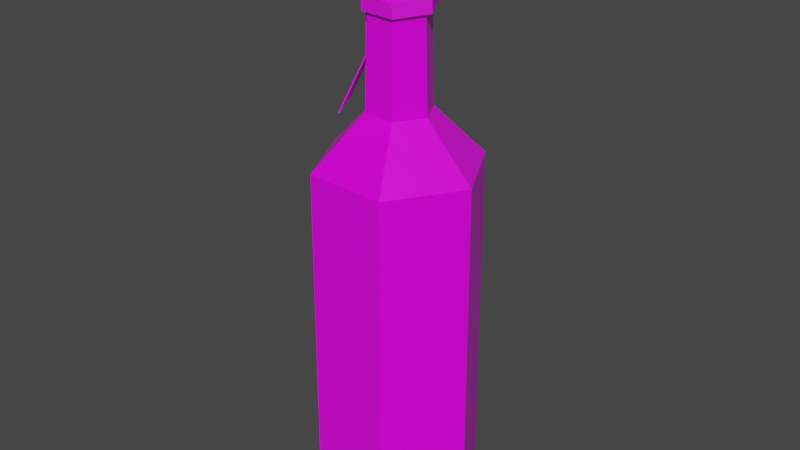 # Source: Blue_Potion_14_Label_.blend  (saved by Blender 2.91.10; exported with 4.5.12 LTS)
import bpy
from mathutils import Matrix  # noqa: F401  (used for matrix-valued properties, if any)

bpy.ops.wm.read_factory_settings(use_empty=True)
scene = bpy.context.scene
scene.name = 'Scene'

# ---- collections
col_collection = bpy.data.collections.new('Collection'); scene.collection.children.link(col_collection)

# ---- images (referenced by path relative to the original .blend; pixels are not part of the script)
import os
ASSET_DIR = os.environ.get("B2B_ASSET_DIR", "")  # directory of the original .blend (textures are referenced by path, not embedded)
HERE = os.path.dirname(os.path.abspath(__file__))  # packed textures are extracted next to this script under _unpacked/

def load_image(name, relpath, width, height, colorspace="sRGB"):
    """Load a texture the original file referenced (path relative to the .blend, or extracted next to this script)."""
    p = next((c for c in (os.path.join(HERE, relpath), os.path.join(ASSET_DIR, relpath)) if relpath and os.path.exists(c)), "")
    if p:
        img = bpy.data.images.load(p, check_existing=True)
        img.name = name
    else:  # same state as the original file: an image datablock whose file is absent (Cycles renders it pink)
        img = bpy.data.images.new(name, width, height)
        img.source = "FILE"
        img.filepath = "//" + (relpath or name)
    img.colorspace_settings.name = colorspace
    return img
img_color_png_014 = load_image('Color.png.014', 'Color.png', 1024, 1024, 'sRGB')

# ---- materials (node trees are filled in below, after node groups)
mat_rhigh_014 = bpy.data.materials.new('RHIGH.014')
mat_rhigh_014.use_transparent_shadow = False
mat_rlow_014 = bpy.data.materials.new('RLOW.014')
mat_rlow_014.use_transparent_shadow = False

# ---- material node trees
mat_rhigh_014.use_nodes = True; mat_rhigh_014.node_tree.nodes.clear()
_N = mat_rhigh_014.node_tree.nodes; _L = mat_rhigh_014.node_tree.links
n0 = _N.new('ShaderNodeBsdfPrincipled'); n0.name = 'Principled BSDF'; n0.location = (10, 300)
n0.distribution = 'GGX'
n0.subsurface_method = 'BURLEY'
n0.inputs[2].default_value = 0.65
n0.inputs[3].default_value = 1.45
n0.inputs[27].default_value = (0.0, 0.0, 0.0, 1.0)
n0.inputs[28].default_value = 1.0
n1 = _N.new('ShaderNodeOutputMaterial'); n1.name = 'Material Output'; n1.location = (300, 300)
n2 = _N.new('ShaderNodeTexImage'); n2.name = 'Image Texture'; n2.location = (-280, 280)
n2.image = img_color_png_014
_L.new(n0.outputs[0], n1.inputs[0])
_L.new(n2.outputs[0], n0.inputs[0])
n1.is_active_output = True
mat_rlow_014.use_nodes = True; mat_rlow_014.node_tree.nodes.clear()
_N = mat_rlow_014.node_tree.nodes; _L = mat_rlow_014.node_tree.links
n0 = _N.new('ShaderNodeBsdfPrincipled'); n0.name = 'Principled BSDF'; n0.location = (10, 300)
n0.distribution = 'GGX'
n0.subsurface_method = 'BURLEY'
n0.inputs[2].default_value = 0.3
n0.inputs[3].default_value = 1.45
n0.inputs[27].default_value = (0.0, 0.0, 0.0, 1.0)
n0.inputs[28].default_value = 1.0
n1 = _N.new('ShaderNodeOutputMaterial'); n1.name = 'Material Output'; n1.location = (300, 300)
n2 = _N.new('ShaderNodeTexImage'); n2.name = 'Image Texture'; n2.location = (-280, 280)
n2.image = img_color_png_014
_L.new(n0.outputs[0], n1.inputs[0])
_L.new(n2.outputs[0], n0.inputs[0])
n1.is_active_output = True

# ---- world
world_world = bpy.data.worlds.new('World'); scene.world = world_world
world_world.use_nodes = True; world_world.node_tree.nodes.clear()
_N = world_world.node_tree.nodes; _L = world_world.node_tree.links
n0 = _N.new('ShaderNodeOutputWorld'); n0.name = 'World Output'; n0.location = (300, 300)
n1 = _N.new('ShaderNodeBackground'); n1.name = 'Background'; n1.location = (10, 300)
n1.inputs[0].default_value = (0.05088, 0.05088, 0.05088, 1.0)
_L.new(n1.outputs[0], n0.inputs[0])
n0.is_active_output = True
world_world.color = (0.05088, 0.05088, 0.05088)
world_world.use_sun_shadow = False
world_world.sun_shadow_jitter_overblur = 0.0

# ---- meshes
me_cylinder_037 = bpy.data.meshes.new('Cylinder.037')
me_cylinder_037.from_pydata([(-0.01823, -0.01177, 0.1564), (-0.0425, -0.001779, 0.1229), (-0.02801, -0.03033, 0.122), (-0.02352, 0.002511, 0.1638), (-0.01221, -0.01974, 0.163), (-0.02406, 0.002222, 0.164), (-0.04305, -0.002068, 0.1232), (-0.02856, -0.03062, 0.1222), (-0.01276, -0.02003, 0.1633), (0.05985, -0.002372, -0.1985), (0.06646, -0.002661, -0.1811), (0.02795, -0.05245, -0.1985), (0.031, -0.05832, -0.1811), (-0.03137, -0.04985, -0.1985), (-0.03493, -0.05543, -0.1811), (-0.05879, 0.002817, -0.1985), (-0.0654, 0.003106, -0.1811), (-0.02688, 0.05289, -0.1985), (-0.02993, 0.05876, -0.1811), (0.03244, 0.0503, -0.1985), (0.036, 0.05588, -0.1811), (0.06523, -0.002607, 0.08233), (0.02541, -0.0008655, 0.1228), (0.01203, -0.02187, 0.1228), (0.03043, -0.05722, 0.08233), (-0.01285, -0.02078, 0.1228), (-0.03426, -0.05439, 0.08233), (-0.02435, 0.001311, 0.1228), (-0.06416, 0.003052, 0.08233), (-0.01096, 0.02231, 0.1228), (-0.02936, 0.05767, 0.08233), (0.01392, 0.02123, 0.1228), (0.03533, 0.05484, 0.08233), (0.02219, -0.0007243, 0.2338), (0.01054, -0.019, 0.2338), (-0.01111, -0.01806, 0.2338), (-0.02112, 0.001169, 0.2338), (-0.009472, 0.01945, 0.2338), (0.01218, 0.0185, 0.2338), (0.03104, -0.001112, 0.2385), (0.01463, -0.02687, 0.2385), (-0.01588, -0.02553, 0.2385), (-0.02997, 0.001557, 0.2385), (-0.01356, 0.02731, 0.2385), (0.01694, 0.02598, 0.2385), (0.02497, -0.0008461, 0.257), (0.01183, -0.02148, 0.257), (-0.01261, -0.02041, 0.257), (-0.0239, 0.001291, 0.257), (-0.01076, 0.02192, 0.257), (0.01368, 0.02085, 0.257), (0.03377, -0.001231, 0.257), (0.01589, -0.02929, 0.257), (-0.01734, -0.02783, 0.257), (-0.0327, 0.001676, 0.257), (-0.01483, 0.02973, 0.257), (0.01841, 0.02828, 0.257), (0.02501, -0.0008478, 0.2651), (0.02774, -0.0009671, 0.2486), (0.0137, 0.02089, 0.2651), (0.01517, 0.02319, 0.2486), (-0.01078, 0.02196, 0.2651), (-0.01204, 0.02438, 0.2486), (-0.02394, 0.001293, 0.2651), (-0.02667, 0.001412, 0.2486), (-0.01263, -0.02044, 0.2651), (-0.0141, -0.02274, 0.2486), (0.01185, -0.02151, 0.2651), (0.01311, -0.02393, 0.2486), (-0.009349, 0.02036, 0.1972), (-0.02089, 0.002305, 0.1962), (-0.011, -0.01669, 0.1946), (0.01042, -0.01762, 0.1941), (0.02196, 0.0004395, 0.1951), (0.01207, 0.01943, 0.1967), (-0.009213, 0.01989, 0.208), (-0.02075, 0.001833, 0.207), (-0.01086, -0.01716, 0.2054), (0.01056, -0.01809, 0.2049), (0.02209, -3.259e-05, 0.2059), (0.01221, 0.01896, 0.2075), (-0.01205, 0.02556, 0.1977), (-0.02674, 0.00256, 0.1963), (-0.01416, -0.02162, 0.1943), (0.01312, -0.02281, 0.1936), (0.02781, 0.0001844, 0.195), (0.01523, 0.02437, 0.197), (-0.01192, 0.02508, 0.2085), (-0.02661, 0.002088, 0.2071), (-0.01402, -0.0221, 0.2051), (0.01326, -0.02328, 0.2044), (0.02795, -0.0002878, 0.2058), (0.01536, 0.0239, 0.2078), (-0.02128, -0.007493, 0.1543), (-0.02155, -0.006407, 0.196), (-0.01824, -0.01327, 0.1546), (-0.01851, -0.01219, 0.1963), (-0.01943, -0.00552, 0.1544), (-0.01954, -0.004146, 0.1958), (-0.01639, -0.0113, 0.1547), (-0.0165, -0.009928, 0.1961)], [], [(2, 4, 8, 7), (3, 1, 6, 5), (4, 3, 5, 8), (1, 2, 7, 6), (3, 4, 2, 1), (5, 6, 7, 8), (12, 24, 26, 14), (16, 28, 30, 18), (18, 30, 32, 20), (20, 32, 21, 10), (14, 26, 28, 16), (23, 22, 33, 34), (10, 12, 11, 9), (12, 14, 13, 11), (14, 16, 15, 13), (16, 18, 17, 15), (18, 20, 19, 17), (20, 10, 9, 19), (9, 11, 13, 15, 17, 19), (10, 21, 24, 12), (38, 37, 43, 44), (22, 31, 38, 33), (29, 27, 36, 37), (25, 23, 34, 35), (31, 29, 37, 38), (27, 25, 35, 36), (39, 44, 56, 51), (36, 35, 41, 42), (34, 33, 39, 40), (33, 38, 44, 39), (37, 36, 42, 43), (35, 34, 40, 41), (43, 42, 54, 55), (41, 40, 52, 53), (44, 43, 55, 56), (42, 41, 53, 54), (40, 39, 51, 52), (45, 46, 52, 51), (46, 47, 53, 52), (47, 48, 54, 53), (48, 49, 55, 54), (49, 50, 56, 55), (50, 45, 51, 56), (24, 21, 22, 23), (26, 24, 23, 25), (28, 26, 25, 27), (30, 28, 27, 29), (32, 30, 29, 31), (31, 22, 21, 32), (58, 60, 59, 57), (60, 62, 61, 59), (62, 64, 63, 61), (64, 66, 65, 63), (66, 68, 67, 65), (68, 58, 57, 67), (57, 59, 61, 63, 65, 67), (71, 70, 76, 77), (72, 71, 77, 78), (73, 72, 78, 79), (69, 74, 80, 75), (74, 73, 79, 80), (70, 69, 75, 76), (83, 89, 88, 82), (84, 90, 89, 83), (85, 91, 90, 84), (81, 87, 92, 86), (86, 92, 91, 85), (82, 88, 87, 81), (70, 71, 83, 82), (74, 69, 81, 86), (69, 70, 82, 81), (72, 73, 85, 84), (73, 74, 86, 85), (71, 72, 84, 83), (77, 76, 88, 89), (75, 80, 92, 87), (76, 75, 87, 88), (79, 78, 90, 91), (80, 79, 91, 92), (78, 77, 89, 90), (94, 93, 95, 96), (98, 100, 99, 97), (93, 94, 98, 97), (96, 95, 99, 100), (95, 93, 97, 99)])
me_cylinder_037.polygons.foreach_set('material_index', [0, 0, 0, 0, 0, 0, 1, 1, 1, 1, 1, 1, 1, 1, 1, 1, 1, 1, 1, 1, 1, 1, 1, 1, 1, 1, 1, 1, 1, 1, 1, 1, 1, 1, 1, 1, 1, 1, 1, 1, 1, 1, 1, 1, 1, 1, 1, 1, 1, 0, 0, 0, 0, 0, 0, 0, 0, 0, 0, 0, 0, 0, 0, 0, 0, 0, 0, 0, 0, 0, 0, 0, 0, 0, 0, 0, 0, 0, 0, 0, 0, 0, 0, 0, 0])
_uv = me_cylinder_037.uv_layers.new(name='UVMap')
_uv.uv.foreach_set('vector', [0.761, 0.5035, 0.761, 0.5038, 0.761, 0.5038, 0.761, 0.5035, 0.7607, 0.5038, 0.7607, 0.5035, 0.7607, 0.5035, 0.7607, 0.5038, 0.761, 0.5038, 0.7607, 0.5038, 0.7607, 0.5038, 0.761, 0.5038, 0.7607, 0.5035, 0.761, 0.5035, 0.761, 0.5035, 0.7607, 0.5035, 0.7607, 0.5038, 0.761, 0.5038, 0.761, 0.5035, 0.7607, 0.5035, 0.7607, 0.5038, 0.7607, 0.5035, 0.761, 0.5035, 0.761, 0.5038, 0.5851, 0.9864, 0.5851, 0.9866, 0.585, 0.9866, 0.585, 0.9864, 0.5849, 0.9864, 0.5849, 0.9866, 0.5848, 0.9866, 0.5848, 0.9864, 0.5848, 0.9864, 0.5848, 0.9866, 0.5847, 0.9866, 0.5847, 0.9864, 0.5847, 0.9864, 0.5847, 0.9866, 0.5846, 0.9866, 0.5846, 0.9864, 0.585, 0.9864, 0.585, 0.9866, 0.5849, 0.9866, 0.5849, 0.9864, 0.5848, 0.9862, 0.5847, 0.9862, 0.5847, 0.9862, 0.5848, 0.9862, 0.5852, 0.9864, 0.5851, 0.9864, 0.5851, 0.9863, 0.5852, 0.9863, 0.5851, 0.9864, 0.585, 0.9864, 0.585, 0.9863, 0.5851, 0.9863, 0.585, 0.9864, 0.5849, 0.9864, 0.5849, 0.9863, 0.585, 0.9863, 0.5849, 0.9864, 0.5848, 0.9864, 0.5848, 0.9863, 0.5849, 0.9863, 0.5848, 0.9864, 0.5847, 0.9864, 0.5847, 0.9863, 0.5848, 0.9863, 0.5847, 0.9864, 0.5846, 0.9864, 0.5846, 0.9863, 0.5847, 0.9863, 0.5851, 0.9863, 0.5852, 0.9863, 0.5852, 0.9861, 0.5851, 0.986, 0.5849, 0.9861, 0.5849, 0.9863, 0.5852, 0.9864, 0.5852, 0.9866, 0.5851, 0.9866, 0.5851, 0.9864, 0.5847, 0.9862, 0.5847, 0.9861, 0.5847, 0.9861, 0.5847, 0.9862, 0.5847, 0.9862, 0.5847, 0.9862, 0.5847, 0.9862, 0.5847, 0.9862, 0.5847, 0.9861, 0.5847, 0.9861, 0.5847, 0.9861, 0.5847, 0.9861, 0.5848, 0.9861, 0.5848, 0.9862, 0.5848, 0.9862, 0.5848, 0.9861, 0.5847, 0.9862, 0.5847, 0.9861, 0.5847, 0.9861, 0.5847, 0.9862, 0.5847, 0.9861, 0.5848, 0.9861, 0.5848, 0.9861, 0.5847, 0.9861, 0.5847, 0.9862, 0.5847, 0.9862, 0.5847, 0.9862, 0.5847, 0.9862, 0.5847, 0.9861, 0.5848, 0.9861, 0.5848, 0.9861, 0.5847, 0.9861, 0.5848, 0.9862, 0.5847, 0.9862, 0.5847, 0.9862, 0.5848, 0.9862, 0.5847, 0.9862, 0.5847, 0.9862, 0.5847, 0.9862, 0.5847, 0.9862, 0.5847, 0.9861, 0.5847, 0.9861, 0.5847, 0.9861, 0.5847, 0.9861, 0.5848, 0.9861, 0.5848, 0.9862, 0.5848, 0.9862, 0.5848, 0.9861, 0.5847, 0.9861, 0.5847, 0.9861, 0.5847, 0.9861, 0.5847, 0.9861, 0.5848, 0.9861, 0.5848, 0.9862, 0.5848, 0.9862, 0.5848, 0.9861, 0.5847, 0.9862, 0.5847, 0.9861, 0.5847, 0.9861, 0.5847, 0.9862, 0.5847, 0.9861, 0.5848, 0.9861, 0.5848, 0.9861, 0.5847, 0.9861, 0.5848, 0.9862, 0.5847, 0.9862, 0.5847, 0.9862, 0.5848, 0.9862, 0.5847, 0.9862, 0.5848, 0.9862, 0.5848, 0.9862, 0.5847, 0.9862, 0.5848, 0.9862, 0.5848, 0.9862, 0.5848, 0.9861, 0.5848, 0.9862, 0.5848, 0.9862, 0.5847, 0.9861, 0.5847, 0.9861, 0.5848, 0.9861, 0.5847, 0.9861, 0.5847, 0.9862, 0.5847, 0.9861, 0.5847, 0.9861, 0.5847, 0.9862, 0.5847, 0.9862, 0.5847, 0.9862, 0.5847, 0.9861, 0.5847, 0.9862, 0.5847, 0.9862, 0.5847, 0.9862, 0.5847, 0.9862, 0.5851, 0.9866, 0.5852, 0.9866, 0.5847, 0.9862, 0.5848, 0.9862, 0.585, 0.9866, 0.5851, 0.9866, 0.5848, 0.9862, 0.5848, 0.9861, 0.5849, 0.9866, 0.585, 0.9866, 0.5848, 0.9861, 0.5847, 0.9861, 0.5848, 0.9866, 0.5849, 0.9866, 0.5847, 0.9861, 0.5847, 0.9861, 0.5847, 0.9866, 0.5848, 0.9866, 0.5847, 0.9861, 0.5847, 0.9862, 0.5847, 0.9862, 0.5847, 0.9862, 0.5852, 0.9866, 0.5847, 0.9866, 0.7243, 0.9892, 0.7241, 0.9892, 0.7242, 0.9892, 0.7242, 0.9892, 0.7241, 0.9892, 0.724, 0.9892, 0.724, 0.9892, 0.7241, 0.9892, 0.724, 0.9892, 0.7239, 0.9892, 0.7239, 0.9892, 0.724, 0.9892, 0.7239, 0.9892, 0.7238, 0.9892, 0.7238, 0.9892, 0.7239, 0.9892, 0.7238, 0.9892, 0.7237, 0.9892, 0.7237, 0.9892, 0.7238, 0.9892, 0.7237, 0.9892, 0.7236, 0.9892, 0.7236, 0.9892, 0.7237, 0.9892, 0.7241, 0.9892, 0.7242, 0.9891, 0.7242, 0.989, 0.7241, 0.9889, 0.724, 0.989, 0.724, 0.9891, 0.7259, 0.9548, 0.7259, 0.9548, 0.7259, 0.9548, 0.7259, 0.9548, 0.7259, 0.9548, 0.7259, 0.9548, 0.7259, 0.9548, 0.7259, 0.9548, 0.7259, 0.9548, 0.7259, 0.9548, 0.7259, 0.9548, 0.7259, 0.9548, 0.7259, 0.9548, 0.7259, 0.9548, 0.7259, 0.9548, 0.7259, 0.9548, 0.7259, 0.9548, 0.7259, 0.9548, 0.7259, 0.9548, 0.7259, 0.9548, 0.7259, 0.9548, 0.7259, 0.9548, 0.7259, 0.9548, 0.7259, 0.9548, 0.7259, 0.9548, 0.7259, 0.9548, 0.7259, 0.9548, 0.7259, 0.9548, 0.7259, 0.9548, 0.7259, 0.9548, 0.7259, 0.9548, 0.7259, 0.9548, 0.7259, 0.9548, 0.7259, 0.9548, 0.7259, 0.9548, 0.7259, 0.9548, 0.7259, 0.9548, 0.7259, 0.9548, 0.7259, 0.9548, 0.7259, 0.9548, 0.7259, 0.9548, 0.7259, 0.9548, 0.7259, 0.9548, 0.7259, 0.9548, 0.7259, 0.9548, 0.7259, 0.9548, 0.7259, 0.9548, 0.7259, 0.9548, 0.7259, 0.9548, 0.7259, 0.9548, 0.7259, 0.9548, 0.7259, 0.9548, 0.7259, 0.9548, 0.7259, 0.9548, 0.7259, 0.9548, 0.7259, 0.9548, 0.7259, 0.9548, 0.7259, 0.9548, 0.7259, 0.9548, 0.7259, 0.9548, 0.7259, 0.9548, 0.7259, 0.9548, 0.7259, 0.9548, 0.7259, 0.9548, 0.7259, 0.9548, 0.7259, 0.9548, 0.7259, 0.9548, 0.7259, 0.9548, 0.7259, 0.9548, 0.7259, 0.9548, 0.7259, 0.9548, 0.7259, 0.9548, 0.7259, 0.9548, 0.7259, 0.9548, 0.7259, 0.9548, 0.7259, 0.9548, 0.7259, 0.9548, 0.7259, 0.9548, 0.7259, 0.9548, 0.7259, 0.9548, 0.7259, 0.9548, 0.7259, 0.9548, 0.7259, 0.9548, 0.7259, 0.9548, 0.7259, 0.9548, 0.7259, 0.9548, 0.7259, 0.9548, 0.7259, 0.9548, 0.7259, 0.9548, 0.7259, 0.9548, 0.7259, 0.9548, 0.7259, 0.9548, 0.7259, 0.9548, 0.7259, 0.9548, 0.7259, 0.9548, 0.7259, 0.9548, 0.7259, 0.9548, 0.7259, 0.9548, 0.7259, 0.9548, 0.7259, 0.9548, 0.7259, 0.9548, 0.7259, 0.9548, 0.7259, 0.9548, 0.7259, 0.9548, 0.7259, 0.9548, 0.7259, 0.9548, 0.7259, 0.9548, 0.7259, 0.9548, 0.7259, 0.9548, 0.7259, 0.9548, 0.7259, 0.9548, 0.7259, 0.9548, 0.7259, 0.9548, 0.7259, 0.9548, 0.7259, 0.9548, 0.7259, 0.9548])
me_cylinder_037.materials.append(mat_rhigh_014)
me_cylinder_037.materials.append(mat_rlow_014)
me_cylinder_037.use_remesh_fix_poles = True
me_cylinder_037.use_remesh_preserve_attributes = False
me_cylinder_037.use_mirror_vertex_groups = False
me_cylinder_037.update()

# ---- objects
ob_blue_potion_14_label = bpy.data.objects.new('Blue_Potion_14(Label)', me_cylinder_037)

# ---- transforms, parenting, visibility, modifiers, constraints
ob_blue_potion_14_label.location = (0.0, 0.0, 0.0)
ob_blue_potion_14_label.lineart.crease_threshold = 0.0

# ---- collection membership
col_collection.objects.link(ob_blue_potion_14_label)

# ---- scene / render settings (as saved in the file)
scene.frame_start = 1; scene.frame_end = 250; scene.frame_set(1)
scene.render.engine = 'BLENDER_EEVEE_NEXT'
scene.cycles.use_denoising = False
scene.cycles.samples = 128
scene.cycles.sampling_pattern = 'TABULATED_SOBOL'
scene.cycles.use_adaptive_sampling = False
scene.cycles.use_light_tree = False
scene.view_settings.view_transform = 'Filmic'
bpy.context.view_layer.update()

# ---- added for rendering (the .blend has no active camera and no usable light): camera, sun
cam_auto = bpy.data.cameras.new('AutoCamera')
cam_auto.lens = 50.0
cam_auto.sensor_width = 36.0
cam_auto.clip_end = 1000.0
ob_auto_camera = bpy.data.objects.new('AutoCamera', cam_auto)
scene.collection.objects.link(ob_auto_camera)
ob_auto_camera.location = (0.459405, -0.550422, 0.400379)
ob_auto_camera.rotation_euler = (1.09748, -7.21219e-08, 0.694738)
scene.camera = ob_auto_camera
light_auto_sun = bpy.data.lights.new('AutoSun', 'SUN')
light_auto_sun.energy = 3.0
light_auto_sun.angle = 0.0523599
ob_auto_sun = bpy.data.objects.new('AutoSun', light_auto_sun)
scene.collection.objects.link(ob_auto_sun)
ob_auto_sun.rotation_euler = (0.872665, 0.174533, 0.523599)
bpy.context.view_layer.update()
